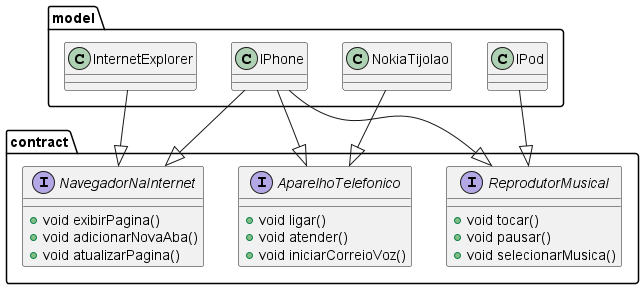

The diagram above was rendered by PlantUML. Its source (embedded in the PNG):
@startuml
    
    package "contract"{
        interface ReprodutorMusical{
            +void tocar()
            +void pausar()
            +void selecionarMusica()
        }

        interface AparelhoTelefonico{
            +void ligar()
            +void atender()
            +void iniciarCorreioVoz()       
        }

        interface NavegadorNaInternet{
            +void exibirPagina()
            +void adicionarNovaAba()
            +void atualizarPagina()
        }    
    }

    package "model"{
        class IPod
        class NokiaTijolao
        class InternetExplorer
        class IPhone
    }

    IPod --|> ReprodutorMusical
    NokiaTijolao --|> AparelhoTelefonico
    InternetExplorer --|> NavegadorNaInternet

    IPhone --|> ReprodutorMusical
    IPhone --|> AparelhoTelefonico
    IPhone --|> NavegadorNaInternet

@enduml